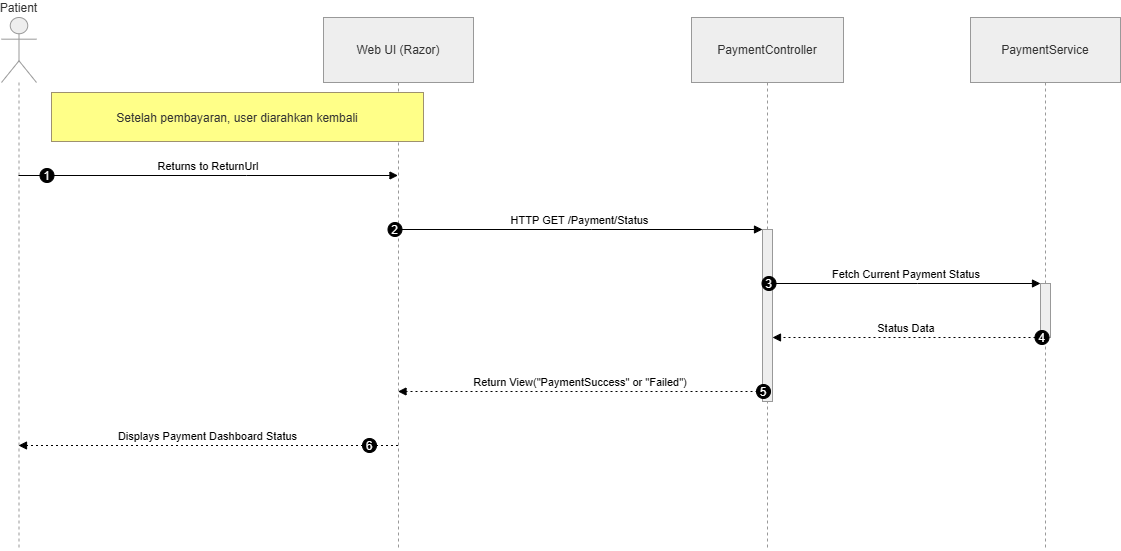

The diagram above was exported from draw.io. Its source (the exported page's mxGraphModel, read from the mxfile embedded in the PNG):
<mxGraphModel dx="547" dy="876" grid="1" gridSize="10" guides="1" tooltips="1" connect="1" arrows="1" fold="1" page="1" pageScale="1" pageWidth="850" pageHeight="1100" math="0" shadow="0">
  <root>
    <mxCell id="qWaiTUfKdH84l0iRqh8c-0" />
    <mxCell id="qWaiTUfKdH84l0iRqh8c-1" parent="qWaiTUfKdH84l0iRqh8c-0" />
    <mxCell id="Rtn8UxgoBhsAs82FxCZH-0" parent="qWaiTUfKdH84l0iRqh8c-1" style="shape=umlLifeline;perimeter=lifelinePerimeter;whiteSpace=wrap;container=1;dropTarget=0;collapsible=0;recursiveResize=0;outlineConnect=0;portConstraint=eastwest;newEdgeStyle={&quot;edgeStyle&quot;:&quot;elbowEdgeStyle&quot;,&quot;elbow&quot;:&quot;vertical&quot;,&quot;curved&quot;:0,&quot;rounded&quot;:0};participant=umlActor;verticalAlign=bottom;labelPosition=center;verticalLabelPosition=top;align=center;size=65;fillColor=light-dark(#eeeeee,#1f2020);strokeColor=light-dark(#999999,#cccccc);fontColor=light-dark(#333333,#cccccc);" value="Patient" vertex="1">
      <mxGeometry height="533" width="35" x="20" y="20" as="geometry" />
    </mxCell>
    <mxCell id="Rtn8UxgoBhsAs82FxCZH-1" parent="qWaiTUfKdH84l0iRqh8c-1" style="shape=umlLifeline;perimeter=lifelinePerimeter;whiteSpace=wrap;container=1;dropTarget=0;collapsible=0;recursiveResize=0;outlineConnect=0;portConstraint=eastwest;newEdgeStyle={&quot;edgeStyle&quot;:&quot;elbowEdgeStyle&quot;,&quot;elbow&quot;:&quot;vertical&quot;,&quot;curved&quot;:0,&quot;rounded&quot;:0};size=65;fillColor=light-dark(#eeeeee,#1f2020);strokeColor=light-dark(#999999,#cccccc);fontColor=light-dark(#333333,#cccccc);" value="Web UI (Razor)" vertex="1">
      <mxGeometry height="533" width="150" x="342" y="20" as="geometry" />
    </mxCell>
    <mxCell id="Rtn8UxgoBhsAs82FxCZH-2" parent="qWaiTUfKdH84l0iRqh8c-1" style="shape=umlLifeline;perimeter=lifelinePerimeter;whiteSpace=wrap;container=1;dropTarget=0;collapsible=0;recursiveResize=0;outlineConnect=0;portConstraint=eastwest;newEdgeStyle={&quot;edgeStyle&quot;:&quot;elbowEdgeStyle&quot;,&quot;elbow&quot;:&quot;vertical&quot;,&quot;curved&quot;:0,&quot;rounded&quot;:0};size=65;fillColor=light-dark(#eeeeee,#1f2020);strokeColor=light-dark(#999999,#cccccc);fontColor=light-dark(#333333,#cccccc);" value="PaymentController" vertex="1">
      <mxGeometry height="533" width="152" x="710" y="20" as="geometry" />
    </mxCell>
    <mxCell id="Rtn8UxgoBhsAs82FxCZH-3" parent="Rtn8UxgoBhsAs82FxCZH-2" style="points=[];perimeter=orthogonalPerimeter;outlineConnect=0;targetShapes=umlLifeline;portConstraint=eastwest;newEdgeStyle={&quot;edgeStyle&quot;:&quot;elbowEdgeStyle&quot;,&quot;elbow&quot;:&quot;vertical&quot;,&quot;curved&quot;:0,&quot;rounded&quot;:0};fillColor=light-dark(#eeeeee,#1f2020);strokeColor=light-dark(#999999,#cccccc);fontColor=light-dark(#333333,#cccccc);" value="" vertex="1">
      <mxGeometry height="172" width="10" x="71" y="212" as="geometry" />
    </mxCell>
    <mxCell id="Rtn8UxgoBhsAs82FxCZH-4" parent="qWaiTUfKdH84l0iRqh8c-1" style="shape=umlLifeline;perimeter=lifelinePerimeter;whiteSpace=wrap;container=1;dropTarget=0;collapsible=0;recursiveResize=0;outlineConnect=0;portConstraint=eastwest;newEdgeStyle={&quot;edgeStyle&quot;:&quot;elbowEdgeStyle&quot;,&quot;elbow&quot;:&quot;vertical&quot;,&quot;curved&quot;:0,&quot;rounded&quot;:0};size=65;fillColor=light-dark(#eeeeee,#1f2020);strokeColor=light-dark(#999999,#cccccc);fontColor=light-dark(#333333,#cccccc);" value="PaymentService" vertex="1">
      <mxGeometry height="533" width="150" x="989" y="20" as="geometry" />
    </mxCell>
    <mxCell id="Rtn8UxgoBhsAs82FxCZH-5" parent="Rtn8UxgoBhsAs82FxCZH-4" style="points=[];perimeter=orthogonalPerimeter;outlineConnect=0;targetShapes=umlLifeline;portConstraint=eastwest;newEdgeStyle={&quot;edgeStyle&quot;:&quot;elbowEdgeStyle&quot;,&quot;elbow&quot;:&quot;vertical&quot;,&quot;curved&quot;:0,&quot;rounded&quot;:0};fillColor=light-dark(#eeeeee,#1f2020);strokeColor=light-dark(#999999,#cccccc);fontColor=light-dark(#333333,#cccccc);" value="" vertex="1">
      <mxGeometry height="54" width="10" x="70" y="266" as="geometry" />
    </mxCell>
    <mxCell id="Rtn8UxgoBhsAs82FxCZH-6" edge="1" parent="qWaiTUfKdH84l0iRqh8c-1" source="Rtn8UxgoBhsAs82FxCZH-0" style="verticalAlign=bottom;edgeStyle=elbowEdgeStyle;elbow=vertical;curved=0;rounded=0;endArrow=block;" target="Rtn8UxgoBhsAs82FxCZH-1" value="Returns to ReturnUrl">
      <mxGeometry relative="1" as="geometry">
        <Array as="points">
          <mxPoint x="265" y="178" />
        </Array>
      </mxGeometry>
    </mxCell>
    <mxCell id="Rtn8UxgoBhsAs82FxCZH-7" parent="Rtn8UxgoBhsAs82FxCZH-6" style="ellipse;aspect=fixed;fillColor=#000000;align=center;fontColor=#FFFFFF;" value="1" vertex="1">
      <mxGeometry height="14" relative="1" width="14" as="geometry">
        <mxPoint x="-168.5" y="-7" as="offset" />
      </mxGeometry>
    </mxCell>
    <mxCell id="Rtn8UxgoBhsAs82FxCZH-8" edge="1" parent="qWaiTUfKdH84l0iRqh8c-1" source="Rtn8UxgoBhsAs82FxCZH-1" style="verticalAlign=bottom;edgeStyle=elbowEdgeStyle;elbow=vertical;curved=0;rounded=0;endArrow=block;" target="Rtn8UxgoBhsAs82FxCZH-3" value="HTTP GET /Payment/Status">
      <mxGeometry relative="1" as="geometry">
        <Array as="points">
          <mxPoint x="610" y="232" />
        </Array>
      </mxGeometry>
    </mxCell>
    <mxCell id="Rtn8UxgoBhsAs82FxCZH-9" parent="Rtn8UxgoBhsAs82FxCZH-8" style="ellipse;aspect=fixed;fillColor=#000000;align=center;fontColor=#FFFFFF;" value="2" vertex="1">
      <mxGeometry height="14" relative="1" width="14" as="geometry">
        <mxPoint x="-192" y="-7" as="offset" />
      </mxGeometry>
    </mxCell>
    <mxCell id="Rtn8UxgoBhsAs82FxCZH-10" edge="1" parent="qWaiTUfKdH84l0iRqh8c-1" source="Rtn8UxgoBhsAs82FxCZH-3" style="verticalAlign=bottom;edgeStyle=elbowEdgeStyle;elbow=vertical;curved=0;rounded=0;endArrow=block;" target="Rtn8UxgoBhsAs82FxCZH-5" value="Fetch Current Payment Status">
      <mxGeometry relative="1" as="geometry">
        <Array as="points">
          <mxPoint x="936" y="286" />
        </Array>
      </mxGeometry>
    </mxCell>
    <mxCell id="Rtn8UxgoBhsAs82FxCZH-11" parent="Rtn8UxgoBhsAs82FxCZH-10" style="ellipse;aspect=fixed;fillColor=#000000;align=center;fontColor=#FFFFFF;" value="3" vertex="1">
      <mxGeometry height="14" relative="1" width="14" as="geometry">
        <mxPoint x="-144.5" y="-7" as="offset" />
      </mxGeometry>
    </mxCell>
    <mxCell id="Rtn8UxgoBhsAs82FxCZH-12" edge="1" parent="qWaiTUfKdH84l0iRqh8c-1" source="Rtn8UxgoBhsAs82FxCZH-5" style="verticalAlign=bottom;edgeStyle=elbowEdgeStyle;elbow=vertical;curved=0;rounded=0;dashed=1;dashPattern=2 3;endArrow=block;" target="Rtn8UxgoBhsAs82FxCZH-3" value="Status Data">
      <mxGeometry relative="1" as="geometry">
        <Array as="points">
          <mxPoint x="937" y="340" />
        </Array>
      </mxGeometry>
    </mxCell>
    <mxCell id="Rtn8UxgoBhsAs82FxCZH-13" parent="Rtn8UxgoBhsAs82FxCZH-12" style="ellipse;aspect=fixed;fillColor=#000000;align=center;fontColor=#FFFFFF;" value="4" vertex="1">
      <mxGeometry height="14" relative="1" width="14" as="geometry">
        <mxPoint x="128.5" y="-7" as="offset" />
      </mxGeometry>
    </mxCell>
    <mxCell id="Rtn8UxgoBhsAs82FxCZH-14" edge="1" parent="qWaiTUfKdH84l0iRqh8c-1" source="Rtn8UxgoBhsAs82FxCZH-3" style="verticalAlign=bottom;edgeStyle=elbowEdgeStyle;elbow=vertical;curved=0;rounded=0;dashed=1;dashPattern=2 3;endArrow=block;" target="Rtn8UxgoBhsAs82FxCZH-1" value="Return View(&quot;PaymentSuccess&quot; or &quot;Failed&quot;)">
      <mxGeometry relative="1" as="geometry">
        <Array as="points">
          <mxPoint x="611" y="394" />
        </Array>
      </mxGeometry>
    </mxCell>
    <mxCell id="Rtn8UxgoBhsAs82FxCZH-15" parent="Rtn8UxgoBhsAs82FxCZH-14" style="ellipse;aspect=fixed;fillColor=#000000;align=center;fontColor=#FFFFFF;" value="5" vertex="1">
      <mxGeometry height="14" relative="1" width="14" as="geometry">
        <mxPoint x="176" y="-7" as="offset" />
      </mxGeometry>
    </mxCell>
    <mxCell id="Rtn8UxgoBhsAs82FxCZH-16" edge="1" parent="qWaiTUfKdH84l0iRqh8c-1" source="Rtn8UxgoBhsAs82FxCZH-1" style="verticalAlign=bottom;edgeStyle=elbowEdgeStyle;elbow=vertical;curved=0;rounded=0;dashed=1;dashPattern=2 3;endArrow=block;" target="Rtn8UxgoBhsAs82FxCZH-0" value="Displays Payment Dashboard Status">
      <mxGeometry relative="1" as="geometry">
        <Array as="points">
          <mxPoint x="268" y="448" />
        </Array>
      </mxGeometry>
    </mxCell>
    <mxCell id="Rtn8UxgoBhsAs82FxCZH-17" parent="Rtn8UxgoBhsAs82FxCZH-16" style="ellipse;aspect=fixed;fillColor=#000000;align=center;fontColor=#FFFFFF;" value="6" vertex="1">
      <mxGeometry height="14" relative="1" width="14" as="geometry">
        <mxPoint x="154.5" y="-7" as="offset" />
      </mxGeometry>
    </mxCell>
    <mxCell id="Rtn8UxgoBhsAs82FxCZH-18" parent="qWaiTUfKdH84l0iRqh8c-1" style="fillColor=#ffff88;strokeColor=#9E916F;fontColor=light-dark(#333333,#cccccc);" value="Setelah pembayaran, user diarahkan kembali" vertex="1">
      <mxGeometry height="49" width="372" x="70" y="95" as="geometry" />
    </mxCell>
  </root>
</mxGraphModel>